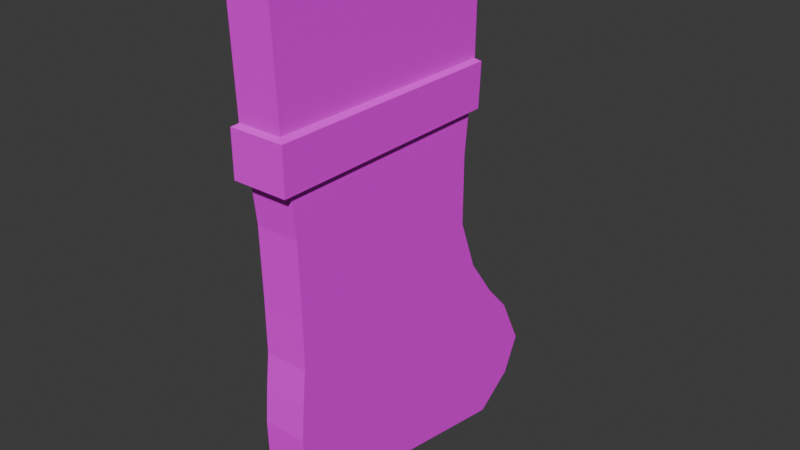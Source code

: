 # Source: calza.blend  (saved by Blender 4.3.32; exported with 4.5.12 LTS)
import bpy
from mathutils import Matrix  # noqa: F401  (used for matrix-valued properties, if any)

bpy.ops.wm.read_factory_settings(use_empty=True)
scene = bpy.context.scene
scene.name = 'Scene'

# ---- collections
col_calza = bpy.data.collections.new('Calza'); scene.collection.children.link(col_calza)

# ---- images (referenced by path relative to the original .blend; pixels are not part of the script)
import os
ASSET_DIR = os.environ.get("B2B_ASSET_DIR", "")  # directory of the original .blend (textures are referenced by path, not embedded)
HERE = os.path.dirname(os.path.abspath(__file__))  # packed textures are extracted next to this script under _unpacked/

def load_image(name, relpath, width, height, colorspace="sRGB"):
    """Load a texture the original file referenced (path relative to the .blend, or extracted next to this script)."""
    p = next((c for c in (os.path.join(HERE, relpath), os.path.join(ASSET_DIR, relpath)) if relpath and os.path.exists(c)), "")
    if p:
        img = bpy.data.images.load(p, check_existing=True)
        img.name = name
    else:  # same state as the original file: an image datablock whose file is absent (Cycles renders it pink)
        img = bpy.data.images.new(name, width, height)
        img.source = "FILE"
        img.filepath = "//" + (relpath or name)
    img.colorspace_settings.name = colorspace
    return img
img_lowpoly_tex_2_png = load_image('lowpoly_tex-2.png', 'texture/lowpoly_tex-2.png', 1024, 1024, 'sRGB')

# ---- materials (node trees are filled in below, after node groups)
mat_material = bpy.data.materials.new('Material')
mat_material.alpha_threshold = 0.0
mat_material.roughness = 0.5
mat_material.line_color = (0.0, 0.0, 0.0, 1.0)

# ---- material node trees
mat_material.use_nodes = True; mat_material.node_tree.nodes.clear()
_N = mat_material.node_tree.nodes; _L = mat_material.node_tree.links
n0 = _N.new('ShaderNodeOutputMaterial'); n0.name = 'Material Output'; n0.location = (300, 300)
n1 = _N.new('ShaderNodeBsdfPrincipled'); n1.name = 'Principled BSDF'; n1.location = (10, 300)
n1.inputs[3].default_value = 1.45
n2 = _N.new('ShaderNodeTexImage'); n2.name = 'Image Texture'; n2.location = (-347, 190)
n2.image = img_lowpoly_tex_2_png
_L.new(n1.outputs[0], n0.inputs[0])
_L.new(n2.outputs[0], n1.inputs[0])
n0.is_active_output = True

# ---- world
world_world = bpy.data.worlds.new('World'); scene.world = world_world
world_world.use_nodes = True; world_world.node_tree.nodes.clear()
_N = world_world.node_tree.nodes; _L = world_world.node_tree.links
n0 = _N.new('ShaderNodeOutputWorld'); n0.name = 'World Output'; n0.location = (300, 300)
n1 = _N.new('ShaderNodeBackground'); n1.name = 'Background'; n1.location = (10, 300)
n1.inputs[0].default_value = (0.05088, 0.05088, 0.05088, 1.0)
_L.new(n1.outputs[0], n0.inputs[0])
n0.is_active_output = True
world_world.color = (0.05088, 0.05088, 0.05088)
world_world.sun_shadow_jitter_overblur = 0.0

# ---- meshes
me_cube = bpy.data.meshes.new('Cube')
me_cube.from_pydata([(1.006, 0.1265, 1.0), (1.006, 0.02555, 0.5522), (1.006, -0.1001, 1.0), (1.006, -0.1303, 0.5257), (-1.006, 0.1265, 1.0), (-1.006, 0.02555, 0.5522), (-1.006, -0.1001, 1.0), (-1.006, -0.1303, 0.5257), (1.265, 0.1262, 0.8919), (1.006, 0.1112, 0.8112), (1.006, 0.1128, 0.6653), (1.006, 0.1144, 0.6024), (-1.006, -0.1823, 0.5852), (-1.006, -0.1338, 0.6596), (-1.006, -0.08803, 0.8112), (-1.265, -0.1006, 0.8916), (1.265, -0.1006, 0.8916), (1.006, -0.08803, 0.8112), (1.006, -0.1338, 0.6596), (1.006, -0.1823, 0.5852), (-1.265, 0.1262, 0.8919), (-1.006, 0.1112, 0.8112), (-1.006, 0.1128, 0.6653), (-1.006, 0.1144, 0.6024), (1.006, 0.1012, 0.5797), (1.006, -0.1663, 0.5515), (-1.006, 0.1012, 0.5797), (-1.006, -0.1663, 0.5515), (1.006, 0.1153, 0.6346), (-1.006, -0.1588, 0.6322), (1.006, -0.1588, 0.6322), (-1.006, 0.1153, 0.6346), (1.006, 0.1096, 0.7467), (-1.006, -0.08803, 0.7467), (1.006, -0.08803, 0.7467), (-1.006, 0.1096, 0.7467), (1.006, 0.1092, 0.6983), (1.006, -0.1061, 0.6983), (-1.006, 0.1092, 0.6983), (-1.006, -0.1061, 0.6983), (1.265, 0.126, 0.8508), (-1.265, -0.09822, 0.8514), (1.265, -0.09822, 0.8514), (-1.265, 0.126, 0.8508), (1.006, 0.1154, 0.8492), (1.006, -0.09212, 0.8492), (-1.006, 0.1154, 0.8492), (-1.006, -0.09212, 0.8492), (-1.006, -0.0984, 0.8936), (1.006, 0.1225, 0.895), (1.006, -0.0984, 0.8936), (-1.006, 0.1225, 0.895)], [], [(0, 4, 6, 2), (50, 2, 6, 48), (48, 6, 4, 51), (5, 1, 3, 7), (49, 0, 2, 50), (51, 4, 0, 49), (26, 23, 11, 24), (31, 22, 10, 28), (35, 21, 9, 32), (43, 20, 8, 40), (24, 11, 19, 25), (28, 10, 18, 30), (32, 9, 17, 34), (40, 8, 16, 42), (27, 12, 23, 26), (29, 13, 22, 31), (33, 14, 21, 35), (41, 15, 20, 43), (25, 19, 12, 27), (30, 18, 13, 29), (34, 17, 14, 33), (42, 16, 15, 41), (3, 25, 27, 7), (7, 27, 26, 5), (1, 24, 25, 3), (5, 26, 24, 1), (19, 30, 29, 12), (12, 29, 31, 23), (11, 28, 30, 19), (23, 31, 28, 11), (37, 34, 33, 39), (39, 33, 35, 38), (36, 32, 34, 37), (38, 35, 32, 36), (22, 38, 36, 10), (10, 36, 37, 18), (13, 39, 38, 22), (18, 37, 39, 13), (45, 42, 41, 47), (47, 41, 43, 46), (44, 40, 42, 45), (46, 43, 40, 44), (21, 46, 44, 9), (9, 44, 45, 17), (14, 47, 46, 21), (17, 45, 47, 14), (20, 51, 49, 8), (8, 49, 50, 16), (15, 48, 51, 20), (16, 50, 48, 15)])
_uv = me_cube.uv_layers.new(name='UVMap')
_uv.uv.foreach_set('vector', [0.3798, 0.3543, 0.3812, 0.3543, 0.3812, 0.3557, 0.3798, 0.3557, 0.3795, 0.3557, 0.3798, 0.3557, 0.3798, 0.3571, 0.3795, 0.3571, 0.3795, 0.3515, 0.3798, 0.3515, 0.3798, 0.3529, 0.3795, 0.3529, 0.377, 0.3543, 0.3784, 0.3543, 0.3784, 0.3557, 0.377, 0.3557, 0.3795, 0.3543, 0.3798, 0.3543, 0.3798, 0.3557, 0.3795, 0.3557, 0.3795, 0.3529, 0.3798, 0.3529, 0.3798, 0.3543, 0.3795, 0.3543, 0.3785, 0.3529, 0.3787, 0.3529, 0.3787, 0.3543, 0.3785, 0.3543, 0.3788, 0.3529, 0.3789, 0.3529, 0.3789, 0.3543, 0.3788, 0.3543, 0.9246, 0.9735, 0.9247, 0.9735, 0.9247, 0.9749, 0.9246, 0.9749, 0.07863, 0.9761, 0.07877, 0.9761, 0.07877, 0.9775, 0.07863, 0.9775, 0.3785, 0.3543, 0.3787, 0.3543, 0.3787, 0.3557, 0.3785, 0.3557, 0.3788, 0.3543, 0.3789, 0.3543, 0.3789, 0.3557, 0.3788, 0.3557, 0.9246, 0.9749, 0.9247, 0.9749, 0.9247, 0.9763, 0.9246, 0.9763, 0.07863, 0.9775, 0.07877, 0.9775, 0.07877, 0.9789, 0.07863, 0.9789, 0.3785, 0.3515, 0.3787, 0.3515, 0.3787, 0.3529, 0.3785, 0.3529, 0.3788, 0.3515, 0.3789, 0.3515, 0.3789, 0.3529, 0.3788, 0.3529, 0.9246, 0.9721, 0.9247, 0.9721, 0.9247, 0.9735, 0.9246, 0.9735, 0.07863, 0.9747, 0.07877, 0.9747, 0.07877, 0.9761, 0.07863, 0.9761, 0.3785, 0.3557, 0.3787, 0.3557, 0.3787, 0.3571, 0.3785, 0.3571, 0.3788, 0.3557, 0.3789, 0.3557, 0.3789, 0.3571, 0.3788, 0.3571, 0.9246, 0.9763, 0.9247, 0.9763, 0.9247, 0.9777, 0.9246, 0.9777, 0.07863, 0.9789, 0.07877, 0.9789, 0.07877, 0.9803, 0.07863, 0.9803, 0.3784, 0.3557, 0.3785, 0.3557, 0.3785, 0.3571, 0.3784, 0.3571, 0.3784, 0.3515, 0.3785, 0.3515, 0.3785, 0.3529, 0.3784, 0.3529, 0.3784, 0.3543, 0.3785, 0.3543, 0.3785, 0.3557, 0.3784, 0.3557, 0.3784, 0.3529, 0.3785, 0.3529, 0.3785, 0.3543, 0.3784, 0.3543, 0.3787, 0.3557, 0.3788, 0.3557, 0.3788, 0.3571, 0.3787, 0.3571, 0.3787, 0.3515, 0.3788, 0.3515, 0.3788, 0.3529, 0.3787, 0.3529, 0.3787, 0.3543, 0.3788, 0.3543, 0.3788, 0.3557, 0.3787, 0.3557, 0.3787, 0.3529, 0.3788, 0.3529, 0.3788, 0.3543, 0.3787, 0.3543, 0.379, 0.3557, 0.3791, 0.3557, 0.3791, 0.3571, 0.379, 0.3571, 0.379, 0.3515, 0.3791, 0.3515, 0.3791, 0.3529, 0.379, 0.3529, 0.379, 0.3543, 0.3791, 0.3543, 0.3791, 0.3557, 0.379, 0.3557, 0.379, 0.3529, 0.3791, 0.3529, 0.3791, 0.3543, 0.379, 0.3543, 0.3789, 0.3529, 0.379, 0.3529, 0.379, 0.3543, 0.3789, 0.3543, 0.3789, 0.3543, 0.379, 0.3543, 0.379, 0.3557, 0.3789, 0.3557, 0.3789, 0.3515, 0.379, 0.3515, 0.379, 0.3529, 0.3789, 0.3529, 0.3789, 0.3557, 0.379, 0.3557, 0.379, 0.3571, 0.3789, 0.3571, 0.07856, 0.9789, 0.07863, 0.9789, 0.07863, 0.9803, 0.07856, 0.9803, 0.07856, 0.9747, 0.07863, 0.9747, 0.07863, 0.9761, 0.07856, 0.9761, 0.07856, 0.9775, 0.07863, 0.9775, 0.07863, 0.9789, 0.07856, 0.9789, 0.07856, 0.9761, 0.07863, 0.9761, 0.07863, 0.9775, 0.07856, 0.9775, 0.3792, 0.3529, 0.3793, 0.3529, 0.3793, 0.3543, 0.3792, 0.3543, 0.3792, 0.3543, 0.3793, 0.3543, 0.3793, 0.3557, 0.3792, 0.3557, 0.3792, 0.3515, 0.3793, 0.3515, 0.3793, 0.3529, 0.3792, 0.3529, 0.3792, 0.3557, 0.3793, 0.3557, 0.3793, 0.3571, 0.3792, 0.3571, 0.07877, 0.9761, 0.07878, 0.9761, 0.07878, 0.9775, 0.07877, 0.9775, 0.07877, 0.9775, 0.07878, 0.9775, 0.07878, 0.9789, 0.07877, 0.9789, 0.07877, 0.9747, 0.07878, 0.9747, 0.07878, 0.9761, 0.07877, 0.9761, 0.07877, 0.9789, 0.07878, 0.9789, 0.07878, 0.9803, 0.07877, 0.9803])
me_cube.materials.append(mat_material)
me_cube.use_mirror_vertex_groups = False
me_cube.update()

# ---- objects
ob_cube = bpy.data.objects.new('Cube', me_cube)

# ---- transforms, parenting, visibility, modifiers, constraints
ob_cube.location = (0.06096, 0.0, 0.0)
ob_cube.rotation_euler = (0.0, -0.0, 3.142)
ob_cube.scale = (0.02, 1.0, 1.0)
ob_cube.lock_rotations_4d = False
ob_cube.empty_display_type = 'ARROWS'
ob_cube.lineart.crease_threshold = 0.0

# ---- collection membership
col_calza.objects.link(ob_cube)

# ---- scene / render settings (as saved in the file)
scene.frame_start = 1; scene.frame_end = 250; scene.frame_set(1)
scene.render.engine = 'BLENDER_EEVEE_NEXT'
bpy.context.view_layer.update()

# ---- added for rendering (the .blend has no active camera and no usable light): camera, sun
cam_auto = bpy.data.cameras.new('AutoCamera')
cam_auto.lens = 50.0
cam_auto.sensor_width = 36.0
cam_auto.clip_end = 1000.0
ob_auto_camera = bpy.data.objects.new('AutoCamera', cam_auto)
scene.collection.objects.link(ob_auto_camera)
ob_auto_camera.location = (0.586722, -0.602988, 1.18345)
ob_auto_camera.rotation_euler = (1.09748, -7.21219e-08, 0.694738)
scene.camera = ob_auto_camera
light_auto_sun = bpy.data.lights.new('AutoSun', 'SUN')
light_auto_sun.energy = 3.0
light_auto_sun.angle = 0.0523599
ob_auto_sun = bpy.data.objects.new('AutoSun', light_auto_sun)
scene.collection.objects.link(ob_auto_sun)
ob_auto_sun.rotation_euler = (0.872665, 0.174533, 0.523599)
bpy.context.view_layer.update()
